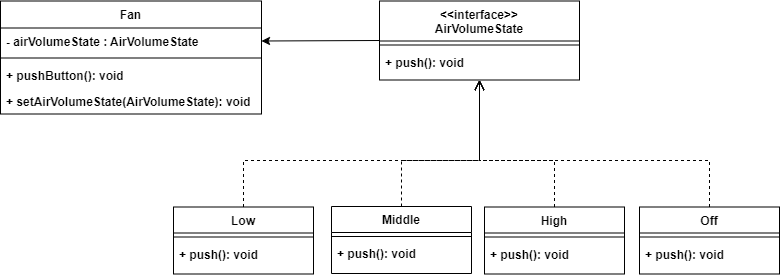

The diagram above was exported from draw.io. Its source (the exported page's mxGraphModel, read from the mxfile embedded in the PNG):
<mxGraphModel dx="694" dy="652" grid="0" gridSize="10" guides="1" tooltips="1" connect="1" arrows="1" fold="1" page="1" pageScale="1" pageWidth="827" pageHeight="1169" math="0" shadow="0">
  <root>
    <mxCell id="WIyWlLk6GJQsqaUBKTNV-0" />
    <mxCell id="WIyWlLk6GJQsqaUBKTNV-1" parent="WIyWlLk6GJQsqaUBKTNV-0" />
    <mxCell id="wOFa2q8-pe02u4QhnGjk-99" value="&lt;&lt;interface&gt;&gt;&#10;AirVolumeState" style="swimlane;fontStyle=1;align=center;verticalAlign=top;childLayout=stackLayout;horizontal=1;startSize=40;horizontalStack=0;resizeParent=1;resizeLast=0;collapsible=1;marginBottom=0;rounded=0;shadow=0;strokeWidth=1;" parent="WIyWlLk6GJQsqaUBKTNV-1" vertex="1">
      <mxGeometry x="446" y="561.5" width="200" height="79" as="geometry">
        <mxRectangle x="230" y="140" width="160" height="26" as="alternateBounds" />
      </mxGeometry>
    </mxCell>
    <mxCell id="wOFa2q8-pe02u4QhnGjk-100" value="" style="line;html=1;strokeWidth=1;align=left;verticalAlign=middle;spacingTop=-1;spacingLeft=3;spacingRight=3;rotatable=0;labelPosition=right;points=[];portConstraint=eastwest;fontStyle=1" parent="wOFa2q8-pe02u4QhnGjk-99" vertex="1">
      <mxGeometry y="40" width="200" height="8" as="geometry" />
    </mxCell>
    <mxCell id="wOFa2q8-pe02u4QhnGjk-106" value="+ push(): void" style="text;align=left;verticalAlign=top;spacingLeft=4;spacingRight=4;overflow=hidden;rotatable=0;points=[[0,0.5],[1,0.5]];portConstraint=eastwest;fontStyle=1" parent="wOFa2q8-pe02u4QhnGjk-99" vertex="1">
      <mxGeometry y="48" width="200" height="26" as="geometry" />
    </mxCell>
    <mxCell id="wOFa2q8-pe02u4QhnGjk-102" value="Middle" style="swimlane;fontStyle=1;align=center;verticalAlign=top;childLayout=stackLayout;horizontal=1;startSize=26;horizontalStack=0;resizeParent=1;resizeLast=0;collapsible=1;marginBottom=0;rounded=0;shadow=0;strokeWidth=1;" parent="WIyWlLk6GJQsqaUBKTNV-1" vertex="1">
      <mxGeometry x="398" y="767" width="140" height="67" as="geometry">
        <mxRectangle x="230" y="140" width="160" height="26" as="alternateBounds" />
      </mxGeometry>
    </mxCell>
    <mxCell id="wOFa2q8-pe02u4QhnGjk-103" value="" style="line;html=1;strokeWidth=1;align=left;verticalAlign=middle;spacingTop=-1;spacingLeft=3;spacingRight=3;rotatable=0;labelPosition=right;points=[];portConstraint=eastwest;fontStyle=1" parent="wOFa2q8-pe02u4QhnGjk-102" vertex="1">
      <mxGeometry y="26" width="140" height="8" as="geometry" />
    </mxCell>
    <mxCell id="esmukf3yLy64HiXjTGix-47" value="+ push(): void" style="text;align=left;verticalAlign=top;spacingLeft=4;spacingRight=4;overflow=hidden;rotatable=0;points=[[0,0.5],[1,0.5]];portConstraint=eastwest;fontStyle=1" vertex="1" parent="wOFa2q8-pe02u4QhnGjk-102">
      <mxGeometry y="34" width="140" height="26" as="geometry" />
    </mxCell>
    <mxCell id="esmukf3yLy64HiXjTGix-9" value="" style="endArrow=classic;html=1;rounded=0;entryX=1;entryY=0.5;entryDx=0;entryDy=0;exitX=0;exitY=0.5;exitDx=0;exitDy=0;" edge="1" parent="WIyWlLk6GJQsqaUBKTNV-1" source="wOFa2q8-pe02u4QhnGjk-99" target="esmukf3yLy64HiXjTGix-19">
      <mxGeometry width="50" height="50" relative="1" as="geometry">
        <mxPoint x="364" y="586" as="sourcePoint" />
        <mxPoint x="399" y="578" as="targetPoint" />
      </mxGeometry>
    </mxCell>
    <mxCell id="esmukf3yLy64HiXjTGix-17" value="Fan" style="swimlane;fontStyle=1;align=center;verticalAlign=top;childLayout=stackLayout;horizontal=1;startSize=27;horizontalStack=0;resizeParent=1;resizeLast=0;collapsible=1;marginBottom=0;rounded=0;shadow=0;strokeWidth=1;" vertex="1" parent="WIyWlLk6GJQsqaUBKTNV-1">
      <mxGeometry x="67" y="561.5" width="261" height="113" as="geometry">
        <mxRectangle x="230" y="140" width="160" height="26" as="alternateBounds" />
      </mxGeometry>
    </mxCell>
    <mxCell id="esmukf3yLy64HiXjTGix-19" value="- airVolumeState : AirVolumeState" style="text;align=left;verticalAlign=top;spacingLeft=4;spacingRight=4;overflow=hidden;rotatable=0;points=[[0,0.5],[1,0.5]];portConstraint=eastwest;fontStyle=1" vertex="1" parent="esmukf3yLy64HiXjTGix-17">
      <mxGeometry y="27" width="261" height="26" as="geometry" />
    </mxCell>
    <mxCell id="esmukf3yLy64HiXjTGix-18" value="" style="line;html=1;strokeWidth=1;align=left;verticalAlign=middle;spacingTop=-1;spacingLeft=3;spacingRight=3;rotatable=0;labelPosition=right;points=[];portConstraint=eastwest;fontStyle=1" vertex="1" parent="esmukf3yLy64HiXjTGix-17">
      <mxGeometry y="53" width="261" height="8" as="geometry" />
    </mxCell>
    <mxCell id="esmukf3yLy64HiXjTGix-66" value="+ pushButton(): void" style="text;align=left;verticalAlign=top;spacingLeft=4;spacingRight=4;overflow=hidden;rotatable=0;points=[[0,0.5],[1,0.5]];portConstraint=eastwest;fontStyle=1" vertex="1" parent="esmukf3yLy64HiXjTGix-17">
      <mxGeometry y="61" width="261" height="26" as="geometry" />
    </mxCell>
    <mxCell id="esmukf3yLy64HiXjTGix-61" value="+ setAirVolumeState(AirVolumeState): void" style="text;align=left;verticalAlign=top;spacingLeft=4;spacingRight=4;overflow=hidden;rotatable=0;points=[[0,0.5],[1,0.5]];portConstraint=eastwest;fontStyle=1" vertex="1" parent="esmukf3yLy64HiXjTGix-17">
      <mxGeometry y="87" width="261" height="26" as="geometry" />
    </mxCell>
    <mxCell id="esmukf3yLy64HiXjTGix-48" value="High" style="swimlane;fontStyle=1;align=center;verticalAlign=top;childLayout=stackLayout;horizontal=1;startSize=26;horizontalStack=0;resizeParent=1;resizeLast=0;collapsible=1;marginBottom=0;rounded=0;shadow=0;strokeWidth=1;" vertex="1" parent="WIyWlLk6GJQsqaUBKTNV-1">
      <mxGeometry x="551" y="767.5" width="140" height="67" as="geometry">
        <mxRectangle x="230" y="140" width="160" height="26" as="alternateBounds" />
      </mxGeometry>
    </mxCell>
    <mxCell id="esmukf3yLy64HiXjTGix-49" value="" style="line;html=1;strokeWidth=1;align=left;verticalAlign=middle;spacingTop=-1;spacingLeft=3;spacingRight=3;rotatable=0;labelPosition=right;points=[];portConstraint=eastwest;fontStyle=1" vertex="1" parent="esmukf3yLy64HiXjTGix-48">
      <mxGeometry y="26" width="140" height="8" as="geometry" />
    </mxCell>
    <mxCell id="esmukf3yLy64HiXjTGix-50" value="+ push(): void" style="text;align=left;verticalAlign=top;spacingLeft=4;spacingRight=4;overflow=hidden;rotatable=0;points=[[0,0.5],[1,0.5]];portConstraint=eastwest;fontStyle=1" vertex="1" parent="esmukf3yLy64HiXjTGix-48">
      <mxGeometry y="34" width="140" height="26" as="geometry" />
    </mxCell>
    <mxCell id="esmukf3yLy64HiXjTGix-52" value="Low" style="swimlane;fontStyle=1;align=center;verticalAlign=top;childLayout=stackLayout;horizontal=1;startSize=26;horizontalStack=0;resizeParent=1;resizeLast=0;collapsible=1;marginBottom=0;rounded=0;shadow=0;strokeWidth=1;" vertex="1" parent="WIyWlLk6GJQsqaUBKTNV-1">
      <mxGeometry x="240" y="767.5" width="140" height="67" as="geometry">
        <mxRectangle x="230" y="140" width="160" height="26" as="alternateBounds" />
      </mxGeometry>
    </mxCell>
    <mxCell id="esmukf3yLy64HiXjTGix-53" value="" style="line;html=1;strokeWidth=1;align=left;verticalAlign=middle;spacingTop=-1;spacingLeft=3;spacingRight=3;rotatable=0;labelPosition=right;points=[];portConstraint=eastwest;fontStyle=1" vertex="1" parent="esmukf3yLy64HiXjTGix-52">
      <mxGeometry y="26" width="140" height="8" as="geometry" />
    </mxCell>
    <mxCell id="esmukf3yLy64HiXjTGix-54" value="+ push(): void" style="text;align=left;verticalAlign=top;spacingLeft=4;spacingRight=4;overflow=hidden;rotatable=0;points=[[0,0.5],[1,0.5]];portConstraint=eastwest;fontStyle=1" vertex="1" parent="esmukf3yLy64HiXjTGix-52">
      <mxGeometry y="34" width="140" height="26" as="geometry" />
    </mxCell>
    <mxCell id="esmukf3yLy64HiXjTGix-56" value="Off" style="swimlane;fontStyle=1;align=center;verticalAlign=top;childLayout=stackLayout;horizontal=1;startSize=26;horizontalStack=0;resizeParent=1;resizeLast=0;collapsible=1;marginBottom=0;rounded=0;shadow=0;strokeWidth=1;" vertex="1" parent="WIyWlLk6GJQsqaUBKTNV-1">
      <mxGeometry x="706" y="767.5" width="140" height="67" as="geometry">
        <mxRectangle x="230" y="140" width="160" height="26" as="alternateBounds" />
      </mxGeometry>
    </mxCell>
    <mxCell id="esmukf3yLy64HiXjTGix-57" value="" style="line;html=1;strokeWidth=1;align=left;verticalAlign=middle;spacingTop=-1;spacingLeft=3;spacingRight=3;rotatable=0;labelPosition=right;points=[];portConstraint=eastwest;fontStyle=1" vertex="1" parent="esmukf3yLy64HiXjTGix-56">
      <mxGeometry y="26" width="140" height="8" as="geometry" />
    </mxCell>
    <mxCell id="esmukf3yLy64HiXjTGix-58" value="+ push(): void" style="text;align=left;verticalAlign=top;spacingLeft=4;spacingRight=4;overflow=hidden;rotatable=0;points=[[0,0.5],[1,0.5]];portConstraint=eastwest;fontStyle=1" vertex="1" parent="esmukf3yLy64HiXjTGix-56">
      <mxGeometry y="34" width="140" height="26" as="geometry" />
    </mxCell>
    <mxCell id="esmukf3yLy64HiXjTGix-62" value="" style="html=1;verticalAlign=bottom;endArrow=open;dashed=1;endSize=8;edgeStyle=elbowEdgeStyle;elbow=vertical;curved=0;rounded=0;exitX=0.5;exitY=0;exitDx=0;exitDy=0;entryX=0.5;entryY=1;entryDx=0;entryDy=0;" edge="1" parent="WIyWlLk6GJQsqaUBKTNV-1" source="esmukf3yLy64HiXjTGix-52" target="wOFa2q8-pe02u4QhnGjk-99">
      <mxGeometry relative="1" as="geometry">
        <mxPoint x="454" y="724" as="sourcePoint" />
        <mxPoint x="374" y="724" as="targetPoint" />
        <Array as="points">
          <mxPoint x="430" y="721" />
        </Array>
      </mxGeometry>
    </mxCell>
    <mxCell id="esmukf3yLy64HiXjTGix-63" value="" style="html=1;verticalAlign=bottom;endArrow=open;dashed=1;endSize=8;edgeStyle=elbowEdgeStyle;elbow=vertical;curved=0;rounded=0;exitX=0.5;exitY=0;exitDx=0;exitDy=0;entryX=0.5;entryY=1;entryDx=0;entryDy=0;" edge="1" parent="WIyWlLk6GJQsqaUBKTNV-1" source="wOFa2q8-pe02u4QhnGjk-102" target="wOFa2q8-pe02u4QhnGjk-99">
      <mxGeometry relative="1" as="geometry">
        <mxPoint x="301" y="778" as="sourcePoint" />
        <mxPoint x="556" y="702" as="targetPoint" />
        <Array as="points">
          <mxPoint x="507" y="721" />
        </Array>
      </mxGeometry>
    </mxCell>
    <mxCell id="esmukf3yLy64HiXjTGix-64" value="" style="html=1;verticalAlign=bottom;endArrow=open;dashed=1;endSize=8;edgeStyle=elbowEdgeStyle;elbow=vertical;curved=0;rounded=0;exitX=0.5;exitY=0;exitDx=0;exitDy=0;entryX=0.5;entryY=1;entryDx=0;entryDy=0;" edge="1" parent="WIyWlLk6GJQsqaUBKTNV-1" source="esmukf3yLy64HiXjTGix-48" target="wOFa2q8-pe02u4QhnGjk-99">
      <mxGeometry relative="1" as="geometry">
        <mxPoint x="459" y="777" as="sourcePoint" />
        <mxPoint x="556" y="702" as="targetPoint" />
        <Array as="points">
          <mxPoint x="581" y="721" />
        </Array>
      </mxGeometry>
    </mxCell>
    <mxCell id="esmukf3yLy64HiXjTGix-65" value="" style="html=1;verticalAlign=bottom;endArrow=open;dashed=1;endSize=8;edgeStyle=elbowEdgeStyle;elbow=vertical;curved=0;rounded=0;entryX=0.5;entryY=1;entryDx=0;entryDy=0;" edge="1" parent="WIyWlLk6GJQsqaUBKTNV-1" source="esmukf3yLy64HiXjTGix-56" target="wOFa2q8-pe02u4QhnGjk-99">
      <mxGeometry relative="1" as="geometry">
        <mxPoint x="469" y="787" as="sourcePoint" />
        <mxPoint x="566" y="712" as="targetPoint" />
        <Array as="points">
          <mxPoint x="661" y="721" />
        </Array>
      </mxGeometry>
    </mxCell>
  </root>
</mxGraphModel>